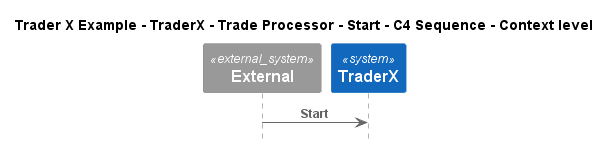

The diagram above was rendered by PlantUML. Its source (embedded in the PNG):
@startuml
!include ..\..\..\..\..\..\..\.c4s\C4_Sequence.puml

title Trader X Example - TraderX - Trade Processor - Start - C4 Sequence - Context level

System_Ext(C4InterFlow.SoftwareSystems.ExternalSystem, "External", "")
System(TraderXExample.SoftwareSystems.TraderX, "TraderX", "TraderX")

Rel(C4InterFlow.SoftwareSystems.ExternalSystem, TraderXExample.SoftwareSystems.TraderX, "Start")


@enduml